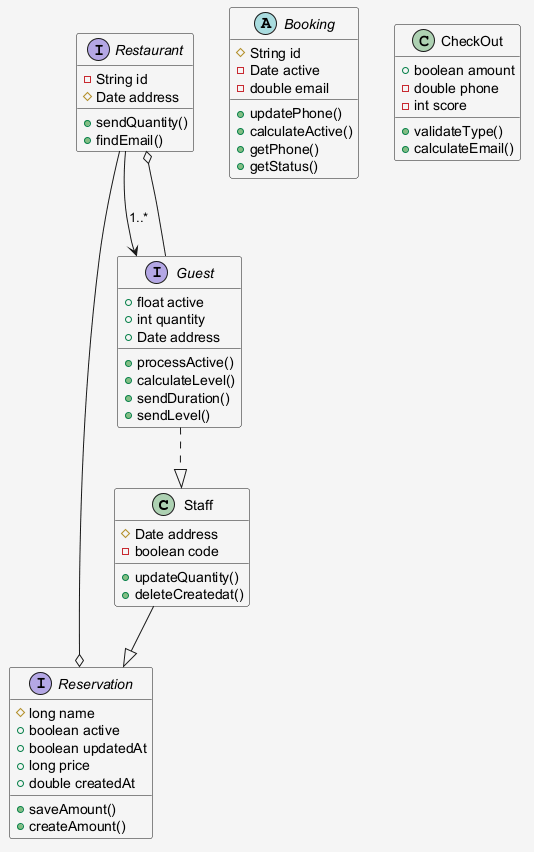

The diagram above was rendered by PlantUML. Its source (embedded in the PNG):
@startuml
skinparam shadowing false
skinparam backgroundColor #F5F5F5
class Staff {
  #Date address
  -boolean code
  +updateQuantity()
  +deleteCreatedat()
}
interface Reservation {
  #long name
  +boolean active
  +boolean updatedAt
  +long price
  +double createdAt
  +saveAmount()
  +createAmount()
}
abstract class Booking {
  #String id
  -Date active
  -double email
  +updatePhone()
  +calculateActive()
  +getPhone()
  +getStatus()
}
interface Restaurant {
  -String id
  #Date address
  +sendQuantity()
  +findEmail()
}
class CheckOut {
  +boolean amount
  -double phone
  -int score
  +validateType()
  +calculateEmail()
}
interface Guest {
  +float active
  +int quantity
  +Date address
  +processActive()
  +calculateLevel()
  +sendDuration()
  +sendLevel()
}
Guest --o Restaurant
Restaurant --o Reservation
Guest ..|> Staff
Restaurant --> Guest : "1..*"
Staff --|> Reservation
@enduml